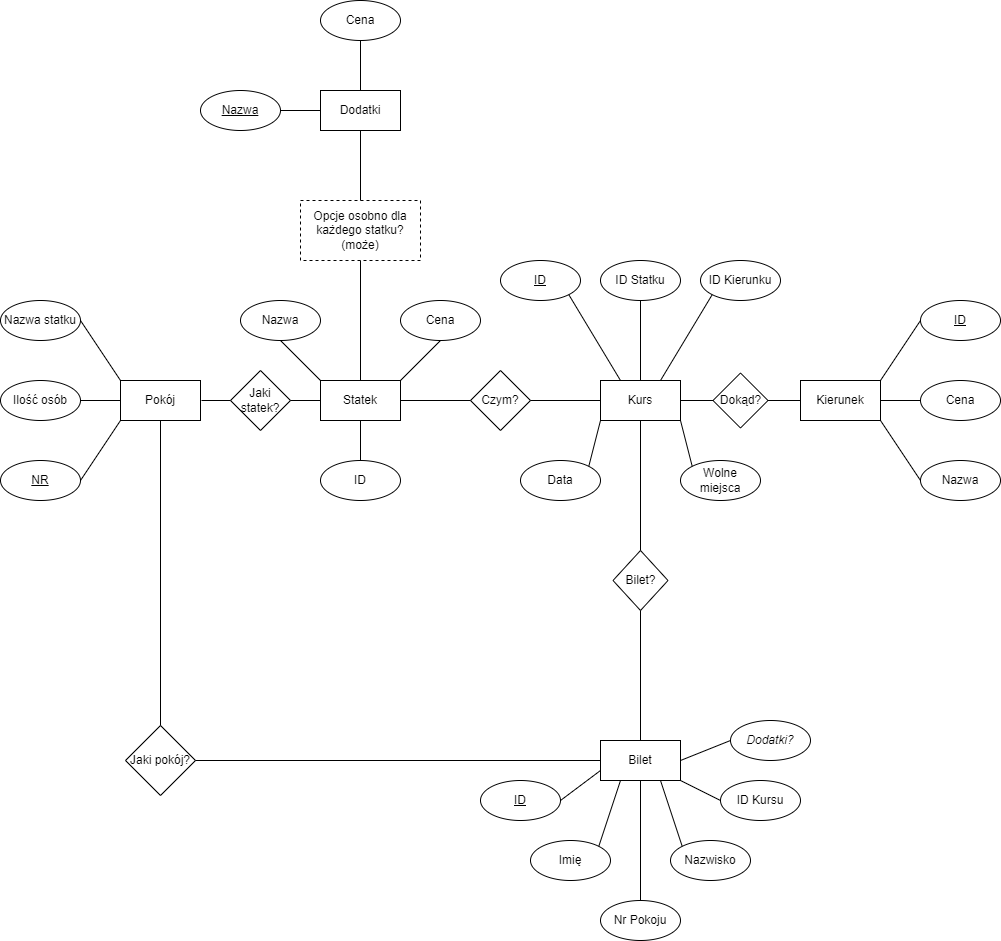

The diagram above was exported from draw.io. Its source (the exported page's mxGraphModel, read from the mxfile embedded in the PNG):
<mxGraphModel dx="1865" dy="1716" grid="1" gridSize="10" guides="0" tooltips="1" connect="1" arrows="1" fold="1" page="1" pageScale="1" pageWidth="827" pageHeight="1169" math="0" shadow="0">
  <root>
    <mxCell id="0" />
    <mxCell id="1" parent="0" />
    <mxCell id="jsuwbaEFbbffKBWCQX6S-11" value="Statek" style="rounded=0;whiteSpace=wrap;html=1;" parent="1" vertex="1">
      <mxGeometry x="80" y="160" width="80" height="40" as="geometry" />
    </mxCell>
    <mxCell id="jsuwbaEFbbffKBWCQX6S-12" value="Nazwa" style="ellipse;whiteSpace=wrap;html=1;fontStyle=0;strokeColor=default;" parent="1" vertex="1">
      <mxGeometry y="80" width="80" height="40" as="geometry" />
    </mxCell>
    <mxCell id="jsuwbaEFbbffKBWCQX6S-14" value="Kierunek" style="rounded=0;whiteSpace=wrap;html=1;" parent="1" vertex="1">
      <mxGeometry x="560" y="160" width="80" height="40" as="geometry" />
    </mxCell>
    <mxCell id="jsuwbaEFbbffKBWCQX6S-15" value="ID" style="ellipse;whiteSpace=wrap;html=1;fontStyle=4" parent="1" vertex="1">
      <mxGeometry x="680" y="80" width="80" height="40" as="geometry" />
    </mxCell>
    <mxCell id="jsuwbaEFbbffKBWCQX6S-16" value="Nazwa" style="ellipse;whiteSpace=wrap;html=1;fontStyle=0" parent="1" vertex="1">
      <mxGeometry x="680" y="240" width="80" height="40" as="geometry" />
    </mxCell>
    <mxCell id="jsuwbaEFbbffKBWCQX6S-17" value="Kurs" style="rounded=0;whiteSpace=wrap;html=1;" parent="1" vertex="1">
      <mxGeometry x="360" y="160" width="80" height="40" as="geometry" />
    </mxCell>
    <mxCell id="jsuwbaEFbbffKBWCQX6S-18" value="ID" style="ellipse;whiteSpace=wrap;html=1;fontStyle=4" parent="1" vertex="1">
      <mxGeometry x="260" y="40" width="80" height="40" as="geometry" />
    </mxCell>
    <mxCell id="jsuwbaEFbbffKBWCQX6S-19" value="ID Statku" style="ellipse;whiteSpace=wrap;html=1;fontStyle=0" parent="1" vertex="1">
      <mxGeometry x="360" y="40" width="80" height="40" as="geometry" />
    </mxCell>
    <mxCell id="jsuwbaEFbbffKBWCQX6S-20" value="ID Kierunku" style="ellipse;whiteSpace=wrap;html=1;fontStyle=0" parent="1" vertex="1">
      <mxGeometry x="460" y="40" width="80" height="40" as="geometry" />
    </mxCell>
    <mxCell id="jsuwbaEFbbffKBWCQX6S-21" value="" style="endArrow=none;html=1;rounded=0;exitX=0;exitY=0;exitDx=0;exitDy=0;entryX=0.5;entryY=1;entryDx=0;entryDy=0;" parent="1" source="jsuwbaEFbbffKBWCQX6S-11" target="jsuwbaEFbbffKBWCQX6S-12" edge="1">
      <mxGeometry width="50" height="50" relative="1" as="geometry">
        <mxPoint x="70" y="130" as="sourcePoint" />
        <mxPoint x="120" y="80" as="targetPoint" />
      </mxGeometry>
    </mxCell>
    <mxCell id="jsuwbaEFbbffKBWCQX6S-23" value="" style="endArrow=none;html=1;rounded=0;entryX=0;entryY=0.5;entryDx=0;entryDy=0;exitX=1;exitY=0;exitDx=0;exitDy=0;" parent="1" source="jsuwbaEFbbffKBWCQX6S-14" target="jsuwbaEFbbffKBWCQX6S-15" edge="1">
      <mxGeometry width="50" height="50" relative="1" as="geometry">
        <mxPoint x="390" y="400" as="sourcePoint" />
        <mxPoint x="440" y="350" as="targetPoint" />
      </mxGeometry>
    </mxCell>
    <mxCell id="jsuwbaEFbbffKBWCQX6S-24" value="" style="endArrow=none;html=1;rounded=0;entryX=0;entryY=0.5;entryDx=0;entryDy=0;exitX=1;exitY=1;exitDx=0;exitDy=0;" parent="1" source="jsuwbaEFbbffKBWCQX6S-14" target="jsuwbaEFbbffKBWCQX6S-16" edge="1">
      <mxGeometry width="50" height="50" relative="1" as="geometry">
        <mxPoint x="390" y="400" as="sourcePoint" />
        <mxPoint x="440" y="350" as="targetPoint" />
      </mxGeometry>
    </mxCell>
    <mxCell id="jsuwbaEFbbffKBWCQX6S-25" value="Dokąd?" style="rhombus;whiteSpace=wrap;html=1;" parent="1" vertex="1">
      <mxGeometry x="472.5" y="152.5" width="55" height="55" as="geometry" />
    </mxCell>
    <mxCell id="jsuwbaEFbbffKBWCQX6S-26" value="" style="endArrow=none;html=1;rounded=0;entryX=0;entryY=0.5;entryDx=0;entryDy=0;exitX=1;exitY=0.5;exitDx=0;exitDy=0;" parent="1" source="jsuwbaEFbbffKBWCQX6S-25" target="jsuwbaEFbbffKBWCQX6S-14" edge="1">
      <mxGeometry width="50" height="50" relative="1" as="geometry">
        <mxPoint x="390" y="400" as="sourcePoint" />
        <mxPoint x="440" y="350" as="targetPoint" />
      </mxGeometry>
    </mxCell>
    <mxCell id="jsuwbaEFbbffKBWCQX6S-27" value="" style="endArrow=none;html=1;rounded=0;entryX=0;entryY=0.5;entryDx=0;entryDy=0;exitX=1;exitY=0.5;exitDx=0;exitDy=0;" parent="1" source="jsuwbaEFbbffKBWCQX6S-17" target="jsuwbaEFbbffKBWCQX6S-25" edge="1">
      <mxGeometry width="50" height="50" relative="1" as="geometry">
        <mxPoint x="390" y="400" as="sourcePoint" />
        <mxPoint x="440" y="350" as="targetPoint" />
      </mxGeometry>
    </mxCell>
    <mxCell id="jsuwbaEFbbffKBWCQX6S-28" value="Czym?" style="rhombus;whiteSpace=wrap;html=1;" parent="1" vertex="1">
      <mxGeometry x="230" y="150" width="60" height="60" as="geometry" />
    </mxCell>
    <mxCell id="jsuwbaEFbbffKBWCQX6S-29" value="" style="endArrow=none;html=1;rounded=0;entryX=0;entryY=0.5;entryDx=0;entryDy=0;exitX=1;exitY=0.5;exitDx=0;exitDy=0;" parent="1" source="jsuwbaEFbbffKBWCQX6S-28" edge="1">
      <mxGeometry width="50" height="50" relative="1" as="geometry">
        <mxPoint x="190" y="400" as="sourcePoint" />
        <mxPoint x="360" y="180" as="targetPoint" />
      </mxGeometry>
    </mxCell>
    <mxCell id="jsuwbaEFbbffKBWCQX6S-30" value="" style="endArrow=none;html=1;rounded=0;entryX=0;entryY=0.5;entryDx=0;entryDy=0;exitX=1;exitY=0.5;exitDx=0;exitDy=0;" parent="1" source="jsuwbaEFbbffKBWCQX6S-11" target="jsuwbaEFbbffKBWCQX6S-28" edge="1">
      <mxGeometry width="50" height="50" relative="1" as="geometry">
        <mxPoint x="240" y="180" as="sourcePoint" />
        <mxPoint x="240" y="350" as="targetPoint" />
      </mxGeometry>
    </mxCell>
    <mxCell id="jsuwbaEFbbffKBWCQX6S-31" value="" style="endArrow=none;html=1;rounded=0;entryX=0.5;entryY=1;entryDx=0;entryDy=0;" parent="1" target="jsuwbaEFbbffKBWCQX6S-19" edge="1">
      <mxGeometry width="50" height="50" relative="1" as="geometry">
        <mxPoint x="400" y="160" as="sourcePoint" />
        <mxPoint x="440" y="350" as="targetPoint" />
      </mxGeometry>
    </mxCell>
    <mxCell id="jsuwbaEFbbffKBWCQX6S-32" value="" style="endArrow=none;html=1;rounded=0;entryX=0;entryY=1;entryDx=0;entryDy=0;exitX=0.75;exitY=0;exitDx=0;exitDy=0;" parent="1" source="jsuwbaEFbbffKBWCQX6S-17" target="jsuwbaEFbbffKBWCQX6S-20" edge="1">
      <mxGeometry width="50" height="50" relative="1" as="geometry">
        <mxPoint x="390" y="400" as="sourcePoint" />
        <mxPoint x="440" y="350" as="targetPoint" />
      </mxGeometry>
    </mxCell>
    <mxCell id="jsuwbaEFbbffKBWCQX6S-33" value="" style="endArrow=none;html=1;rounded=0;entryX=1;entryY=1;entryDx=0;entryDy=0;exitX=0.25;exitY=0;exitDx=0;exitDy=0;" parent="1" source="jsuwbaEFbbffKBWCQX6S-17" target="jsuwbaEFbbffKBWCQX6S-18" edge="1">
      <mxGeometry width="50" height="50" relative="1" as="geometry">
        <mxPoint x="390" y="400" as="sourcePoint" />
        <mxPoint x="440" y="350" as="targetPoint" />
      </mxGeometry>
    </mxCell>
    <mxCell id="jsuwbaEFbbffKBWCQX6S-34" value="Bilet" style="rounded=0;whiteSpace=wrap;html=1;" parent="1" vertex="1">
      <mxGeometry x="360" y="520" width="80" height="40" as="geometry" />
    </mxCell>
    <mxCell id="jsuwbaEFbbffKBWCQX6S-35" value="ID" style="ellipse;whiteSpace=wrap;html=1;fontStyle=4" parent="1" vertex="1">
      <mxGeometry x="240" y="560" width="80" height="40" as="geometry" />
    </mxCell>
    <mxCell id="jsuwbaEFbbffKBWCQX6S-36" value="Imię" style="ellipse;whiteSpace=wrap;html=1;fontStyle=0" parent="1" vertex="1">
      <mxGeometry x="290" y="620" width="80" height="40" as="geometry" />
    </mxCell>
    <mxCell id="jsuwbaEFbbffKBWCQX6S-37" value="Nazwisko" style="ellipse;whiteSpace=wrap;html=1;fontStyle=0" parent="1" vertex="1">
      <mxGeometry x="430" y="620" width="80" height="40" as="geometry" />
    </mxCell>
    <mxCell id="jsuwbaEFbbffKBWCQX6S-38" value="ID Kursu" style="ellipse;whiteSpace=wrap;html=1;fontStyle=0" parent="1" vertex="1">
      <mxGeometry x="480" y="560" width="80" height="40" as="geometry" />
    </mxCell>
    <mxCell id="jsuwbaEFbbffKBWCQX6S-41" value="Nr Pokoju" style="ellipse;whiteSpace=wrap;html=1;fontStyle=0" parent="1" vertex="1">
      <mxGeometry x="360" y="680" width="80" height="40" as="geometry" />
    </mxCell>
    <mxCell id="jsuwbaEFbbffKBWCQX6S-42" value="Bilet?" style="rhombus;whiteSpace=wrap;html=1;" parent="1" vertex="1">
      <mxGeometry x="372.5" y="330" width="55" height="60" as="geometry" />
    </mxCell>
    <mxCell id="jsuwbaEFbbffKBWCQX6S-43" value="" style="endArrow=none;html=1;rounded=0;exitX=0.5;exitY=0;exitDx=0;exitDy=0;" parent="1" source="jsuwbaEFbbffKBWCQX6S-42" edge="1">
      <mxGeometry width="50" height="50" relative="1" as="geometry">
        <mxPoint x="350" y="250" as="sourcePoint" />
        <mxPoint x="400" y="200" as="targetPoint" />
      </mxGeometry>
    </mxCell>
    <mxCell id="jsuwbaEFbbffKBWCQX6S-44" value="" style="endArrow=none;html=1;rounded=0;exitX=0.5;exitY=0;exitDx=0;exitDy=0;entryX=0.5;entryY=1;entryDx=0;entryDy=0;" parent="1" source="jsuwbaEFbbffKBWCQX6S-34" target="jsuwbaEFbbffKBWCQX6S-42" edge="1">
      <mxGeometry width="50" height="50" relative="1" as="geometry">
        <mxPoint x="202.5" y="545" as="sourcePoint" />
        <mxPoint x="252.5" y="465" as="targetPoint" />
      </mxGeometry>
    </mxCell>
    <mxCell id="jsuwbaEFbbffKBWCQX6S-45" value="" style="endArrow=none;html=1;rounded=0;entryX=0;entryY=0.75;entryDx=0;entryDy=0;exitX=1;exitY=0.5;exitDx=0;exitDy=0;" parent="1" source="jsuwbaEFbbffKBWCQX6S-35" target="jsuwbaEFbbffKBWCQX6S-34" edge="1">
      <mxGeometry width="50" height="50" relative="1" as="geometry">
        <mxPoint x="390" y="480" as="sourcePoint" />
        <mxPoint x="440" y="430" as="targetPoint" />
      </mxGeometry>
    </mxCell>
    <mxCell id="jsuwbaEFbbffKBWCQX6S-46" value="" style="endArrow=none;html=1;rounded=0;entryX=0.25;entryY=1;entryDx=0;entryDy=0;exitX=1;exitY=0;exitDx=0;exitDy=0;" parent="1" source="jsuwbaEFbbffKBWCQX6S-36" target="jsuwbaEFbbffKBWCQX6S-34" edge="1">
      <mxGeometry width="50" height="50" relative="1" as="geometry">
        <mxPoint x="390" y="480" as="sourcePoint" />
        <mxPoint x="440" y="430" as="targetPoint" />
      </mxGeometry>
    </mxCell>
    <mxCell id="jsuwbaEFbbffKBWCQX6S-47" value="" style="endArrow=none;html=1;rounded=0;exitX=0.5;exitY=1;exitDx=0;exitDy=0;entryX=0.5;entryY=0;entryDx=0;entryDy=0;" parent="1" source="jsuwbaEFbbffKBWCQX6S-34" target="jsuwbaEFbbffKBWCQX6S-41" edge="1">
      <mxGeometry width="50" height="50" relative="1" as="geometry">
        <mxPoint x="390" y="480" as="sourcePoint" />
        <mxPoint x="440" y="430" as="targetPoint" />
      </mxGeometry>
    </mxCell>
    <mxCell id="jsuwbaEFbbffKBWCQX6S-48" value="" style="endArrow=none;html=1;rounded=0;entryX=0.75;entryY=1;entryDx=0;entryDy=0;exitX=0;exitY=0;exitDx=0;exitDy=0;" parent="1" source="jsuwbaEFbbffKBWCQX6S-37" target="jsuwbaEFbbffKBWCQX6S-34" edge="1">
      <mxGeometry width="50" height="50" relative="1" as="geometry">
        <mxPoint x="390" y="480" as="sourcePoint" />
        <mxPoint x="440" y="430" as="targetPoint" />
      </mxGeometry>
    </mxCell>
    <mxCell id="jsuwbaEFbbffKBWCQX6S-49" value="" style="endArrow=none;html=1;rounded=0;exitX=0;exitY=0.5;exitDx=0;exitDy=0;" parent="1" source="jsuwbaEFbbffKBWCQX6S-38" edge="1">
      <mxGeometry width="50" height="50" relative="1" as="geometry">
        <mxPoint x="390" y="480" as="sourcePoint" />
        <mxPoint x="440" y="560" as="targetPoint" />
      </mxGeometry>
    </mxCell>
    <mxCell id="jsuwbaEFbbffKBWCQX6S-52" value="Data" style="ellipse;whiteSpace=wrap;html=1;fontStyle=0" parent="1" vertex="1">
      <mxGeometry x="280" y="240" width="80" height="40" as="geometry" />
    </mxCell>
    <mxCell id="jsuwbaEFbbffKBWCQX6S-53" value="" style="endArrow=none;html=1;rounded=0;exitX=1;exitY=0;exitDx=0;exitDy=0;" parent="1" source="jsuwbaEFbbffKBWCQX6S-52" edge="1">
      <mxGeometry width="50" height="50" relative="1" as="geometry">
        <mxPoint x="310" y="250" as="sourcePoint" />
        <mxPoint x="360" y="200" as="targetPoint" />
      </mxGeometry>
    </mxCell>
    <mxCell id="jsuwbaEFbbffKBWCQX6S-54" value="Wolne&lt;br&gt;miejsca" style="ellipse;whiteSpace=wrap;html=1;fontStyle=0" parent="1" vertex="1">
      <mxGeometry x="440" y="240" width="80" height="40" as="geometry" />
    </mxCell>
    <mxCell id="jsuwbaEFbbffKBWCQX6S-55" value="" style="endArrow=none;html=1;rounded=0;entryX=1;entryY=1;entryDx=0;entryDy=0;exitX=0;exitY=0;exitDx=0;exitDy=0;" parent="1" source="jsuwbaEFbbffKBWCQX6S-54" target="jsuwbaEFbbffKBWCQX6S-17" edge="1">
      <mxGeometry width="50" height="50" relative="1" as="geometry">
        <mxPoint x="390" y="400" as="sourcePoint" />
        <mxPoint x="440" y="350" as="targetPoint" />
      </mxGeometry>
    </mxCell>
    <mxCell id="jsuwbaEFbbffKBWCQX6S-56" value="Dodatki" style="rounded=0;whiteSpace=wrap;html=1;" parent="1" vertex="1">
      <mxGeometry x="80" y="-130" width="80" height="40" as="geometry" />
    </mxCell>
    <mxCell id="jsuwbaEFbbffKBWCQX6S-57" value="Nazwa" style="ellipse;whiteSpace=wrap;html=1;fontStyle=4" parent="1" vertex="1">
      <mxGeometry x="-40" y="-130" width="80" height="40" as="geometry" />
    </mxCell>
    <mxCell id="jsuwbaEFbbffKBWCQX6S-60" value="Cena" style="ellipse;whiteSpace=wrap;html=1;fontStyle=0" parent="1" vertex="1">
      <mxGeometry x="80" y="-220" width="80" height="40" as="geometry" />
    </mxCell>
    <mxCell id="jsuwbaEFbbffKBWCQX6S-61" value="" style="endArrow=none;html=1;rounded=0;exitX=0;exitY=0.5;exitDx=0;exitDy=0;entryX=1;entryY=0.5;entryDx=0;entryDy=0;" parent="1" source="jsuwbaEFbbffKBWCQX6S-56" target="jsuwbaEFbbffKBWCQX6S-57" edge="1">
      <mxGeometry width="50" height="50" relative="1" as="geometry">
        <mxPoint x="70" y="-120" as="sourcePoint" />
        <mxPoint x="120" y="-170" as="targetPoint" />
      </mxGeometry>
    </mxCell>
    <mxCell id="jsuwbaEFbbffKBWCQX6S-63" value="" style="endArrow=none;html=1;rounded=0;exitX=0.5;exitY=1;exitDx=0;exitDy=0;" parent="1" source="jsuwbaEFbbffKBWCQX6S-60" edge="1">
      <mxGeometry width="50" height="50" relative="1" as="geometry">
        <mxPoint x="70" y="-40" as="sourcePoint" />
        <mxPoint x="120" y="-130" as="targetPoint" />
      </mxGeometry>
    </mxCell>
    <mxCell id="jsuwbaEFbbffKBWCQX6S-64" value="Cena" style="ellipse;whiteSpace=wrap;html=1;fontStyle=0" parent="1" vertex="1">
      <mxGeometry x="160" y="80" width="80" height="40" as="geometry" />
    </mxCell>
    <mxCell id="jsuwbaEFbbffKBWCQX6S-67" value="Cena" style="ellipse;whiteSpace=wrap;html=1;fontStyle=0" parent="1" vertex="1">
      <mxGeometry x="680" y="160" width="80" height="40" as="geometry" />
    </mxCell>
    <mxCell id="jsuwbaEFbbffKBWCQX6S-68" value="" style="endArrow=none;html=1;rounded=0;entryX=0;entryY=0.5;entryDx=0;entryDy=0;exitX=1;exitY=0.5;exitDx=0;exitDy=0;" parent="1" source="jsuwbaEFbbffKBWCQX6S-14" target="jsuwbaEFbbffKBWCQX6S-67" edge="1">
      <mxGeometry width="50" height="50" relative="1" as="geometry">
        <mxPoint x="390" y="290" as="sourcePoint" />
        <mxPoint x="440" y="240" as="targetPoint" />
      </mxGeometry>
    </mxCell>
    <mxCell id="jsuwbaEFbbffKBWCQX6S-70" value="" style="endArrow=none;html=1;rounded=0;entryX=0.5;entryY=1;entryDx=0;entryDy=0;exitX=1;exitY=0;exitDx=0;exitDy=0;" parent="1" source="jsuwbaEFbbffKBWCQX6S-11" target="jsuwbaEFbbffKBWCQX6S-64" edge="1">
      <mxGeometry width="50" height="50" relative="1" as="geometry">
        <mxPoint x="310" y="290" as="sourcePoint" />
        <mxPoint x="360" y="240" as="targetPoint" />
      </mxGeometry>
    </mxCell>
    <mxCell id="jsuwbaEFbbffKBWCQX6S-74" value="Opcje osobno dla każdego statku?&lt;br&gt;(może)" style="rounded=0;whiteSpace=wrap;html=1;dashed=1;" parent="1" vertex="1">
      <mxGeometry x="60" y="-20" width="120" height="60" as="geometry" />
    </mxCell>
    <mxCell id="jsuwbaEFbbffKBWCQX6S-75" value="" style="endArrow=none;html=1;rounded=0;exitX=0.5;exitY=1;exitDx=0;exitDy=0;entryX=0.5;entryY=0;entryDx=0;entryDy=0;" parent="1" source="jsuwbaEFbbffKBWCQX6S-74" target="jsuwbaEFbbffKBWCQX6S-11" edge="1">
      <mxGeometry width="50" height="50" relative="1" as="geometry">
        <mxPoint x="390" y="380" as="sourcePoint" />
        <mxPoint x="120" y="150" as="targetPoint" />
      </mxGeometry>
    </mxCell>
    <mxCell id="jsuwbaEFbbffKBWCQX6S-76" value="" style="endArrow=none;html=1;rounded=0;exitX=0.5;exitY=1;exitDx=0;exitDy=0;" parent="1" source="jsuwbaEFbbffKBWCQX6S-56" edge="1">
      <mxGeometry width="50" height="50" relative="1" as="geometry">
        <mxPoint x="390" y="380" as="sourcePoint" />
        <mxPoint x="120" y="-20" as="targetPoint" />
      </mxGeometry>
    </mxCell>
    <mxCell id="6V0V-e67TU7Ty9jtKFlb-3" value="Pokój" style="rounded=0;whiteSpace=wrap;html=1;" parent="1" vertex="1">
      <mxGeometry x="-120" y="160" width="80" height="40" as="geometry" />
    </mxCell>
    <mxCell id="6V0V-e67TU7Ty9jtKFlb-4" value="Jaki statek?" style="rhombus;whiteSpace=wrap;html=1;" parent="1" vertex="1">
      <mxGeometry x="-10" y="150" width="60" height="60" as="geometry" />
    </mxCell>
    <mxCell id="6V0V-e67TU7Ty9jtKFlb-5" value="" style="endArrow=none;html=1;rounded=0;exitX=1;exitY=0.5;exitDx=0;exitDy=0;" parent="1" source="6V0V-e67TU7Ty9jtKFlb-4" edge="1">
      <mxGeometry width="50" height="50" relative="1" as="geometry">
        <mxPoint x="340" y="230" as="sourcePoint" />
        <mxPoint x="80" y="180" as="targetPoint" />
      </mxGeometry>
    </mxCell>
    <mxCell id="6V0V-e67TU7Ty9jtKFlb-6" value="" style="endArrow=none;html=1;rounded=0;entryX=0;entryY=0.5;entryDx=0;entryDy=0;" parent="1" target="6V0V-e67TU7Ty9jtKFlb-4" edge="1">
      <mxGeometry width="50" height="50" relative="1" as="geometry">
        <mxPoint x="-39" y="180" as="sourcePoint" />
        <mxPoint x="-30" y="180" as="targetPoint" />
      </mxGeometry>
    </mxCell>
    <mxCell id="6V0V-e67TU7Ty9jtKFlb-7" value="NR" style="ellipse;whiteSpace=wrap;html=1;fontStyle=4" parent="1" vertex="1">
      <mxGeometry x="-240" y="240" width="80" height="40" as="geometry" />
    </mxCell>
    <mxCell id="6V0V-e67TU7Ty9jtKFlb-8" value="" style="endArrow=none;html=1;rounded=0;exitX=0;exitY=1;exitDx=0;exitDy=0;entryX=1;entryY=0.5;entryDx=0;entryDy=0;" parent="1" source="6V0V-e67TU7Ty9jtKFlb-3" target="6V0V-e67TU7Ty9jtKFlb-7" edge="1">
      <mxGeometry width="50" height="50" relative="1" as="geometry">
        <mxPoint x="300" y="230" as="sourcePoint" />
        <mxPoint x="350" y="180" as="targetPoint" />
      </mxGeometry>
    </mxCell>
    <mxCell id="6V0V-e67TU7Ty9jtKFlb-9" value="Ilość osób" style="ellipse;whiteSpace=wrap;html=1;" parent="1" vertex="1">
      <mxGeometry x="-240" y="160" width="80" height="40" as="geometry" />
    </mxCell>
    <mxCell id="6V0V-e67TU7Ty9jtKFlb-10" value="" style="endArrow=none;html=1;rounded=0;entryX=0;entryY=0.5;entryDx=0;entryDy=0;exitX=1;exitY=0.5;exitDx=0;exitDy=0;" parent="1" source="6V0V-e67TU7Ty9jtKFlb-9" target="6V0V-e67TU7Ty9jtKFlb-3" edge="1">
      <mxGeometry width="50" height="50" relative="1" as="geometry">
        <mxPoint x="-100" y="250" as="sourcePoint" />
        <mxPoint x="-50" y="200" as="targetPoint" />
      </mxGeometry>
    </mxCell>
    <mxCell id="6V0V-e67TU7Ty9jtKFlb-11" value="Nazwa statku" style="ellipse;whiteSpace=wrap;html=1;fontStyle=0" parent="1" vertex="1">
      <mxGeometry x="-240" y="80" width="80" height="40" as="geometry" />
    </mxCell>
    <mxCell id="6V0V-e67TU7Ty9jtKFlb-12" value="" style="endArrow=none;html=1;rounded=0;exitX=1;exitY=0.5;exitDx=0;exitDy=0;entryX=0;entryY=0;entryDx=0;entryDy=0;" parent="1" source="6V0V-e67TU7Ty9jtKFlb-11" target="6V0V-e67TU7Ty9jtKFlb-3" edge="1">
      <mxGeometry width="50" height="50" relative="1" as="geometry">
        <mxPoint x="-100" y="250" as="sourcePoint" />
        <mxPoint x="-50" y="200" as="targetPoint" />
      </mxGeometry>
    </mxCell>
    <mxCell id="xwNssbX2gBw0s0iL-RXJ-1" value="Jaki pokój?" style="rhombus;whiteSpace=wrap;html=1;" parent="1" vertex="1">
      <mxGeometry x="-115" y="505" width="70" height="70" as="geometry" />
    </mxCell>
    <mxCell id="xwNssbX2gBw0s0iL-RXJ-3" value="" style="endArrow=none;html=1;rounded=0;exitX=0.5;exitY=1;exitDx=0;exitDy=0;entryX=0.5;entryY=0;entryDx=0;entryDy=0;" parent="1" source="6V0V-e67TU7Ty9jtKFlb-3" target="xwNssbX2gBw0s0iL-RXJ-1" edge="1">
      <mxGeometry width="50" height="50" relative="1" as="geometry">
        <mxPoint x="250" y="420" as="sourcePoint" />
        <mxPoint x="300" y="370" as="targetPoint" />
      </mxGeometry>
    </mxCell>
    <mxCell id="xwNssbX2gBw0s0iL-RXJ-4" value="" style="endArrow=none;html=1;rounded=0;exitX=1;exitY=0.5;exitDx=0;exitDy=0;" parent="1" source="xwNssbX2gBw0s0iL-RXJ-1" edge="1">
      <mxGeometry width="50" height="50" relative="1" as="geometry">
        <mxPoint x="250" y="420" as="sourcePoint" />
        <mxPoint x="360" y="540" as="targetPoint" />
      </mxGeometry>
    </mxCell>
    <mxCell id="xwNssbX2gBw0s0iL-RXJ-7" value="&lt;i&gt;Dodatki?&lt;/i&gt;" style="ellipse;whiteSpace=wrap;html=1;" parent="1" vertex="1">
      <mxGeometry x="490" y="500" width="80" height="40" as="geometry" />
    </mxCell>
    <mxCell id="xwNssbX2gBw0s0iL-RXJ-8" value="" style="endArrow=none;html=1;rounded=0;exitX=1;exitY=0.5;exitDx=0;exitDy=0;entryX=0;entryY=0.5;entryDx=0;entryDy=0;" parent="1" source="jsuwbaEFbbffKBWCQX6S-34" target="xwNssbX2gBw0s0iL-RXJ-7" edge="1">
      <mxGeometry width="50" height="50" relative="1" as="geometry">
        <mxPoint x="250" y="550" as="sourcePoint" />
        <mxPoint x="300" y="500" as="targetPoint" />
      </mxGeometry>
    </mxCell>
    <mxCell id="SZLkI77GtVfYldWUAsun-1" value="ID" style="ellipse;whiteSpace=wrap;html=1;fontStyle=0;strokeColor=default;" vertex="1" parent="1">
      <mxGeometry x="80" y="240" width="80" height="40" as="geometry" />
    </mxCell>
    <mxCell id="SZLkI77GtVfYldWUAsun-2" value="" style="endArrow=none;html=1;rounded=0;exitX=0.5;exitY=1;exitDx=0;exitDy=0;entryX=0.5;entryY=0;entryDx=0;entryDy=0;" edge="1" parent="1" source="jsuwbaEFbbffKBWCQX6S-11" target="SZLkI77GtVfYldWUAsun-1">
      <mxGeometry width="50" height="50" relative="1" as="geometry">
        <mxPoint x="230" y="230" as="sourcePoint" />
        <mxPoint x="280" y="180" as="targetPoint" />
      </mxGeometry>
    </mxCell>
  </root>
</mxGraphModel>